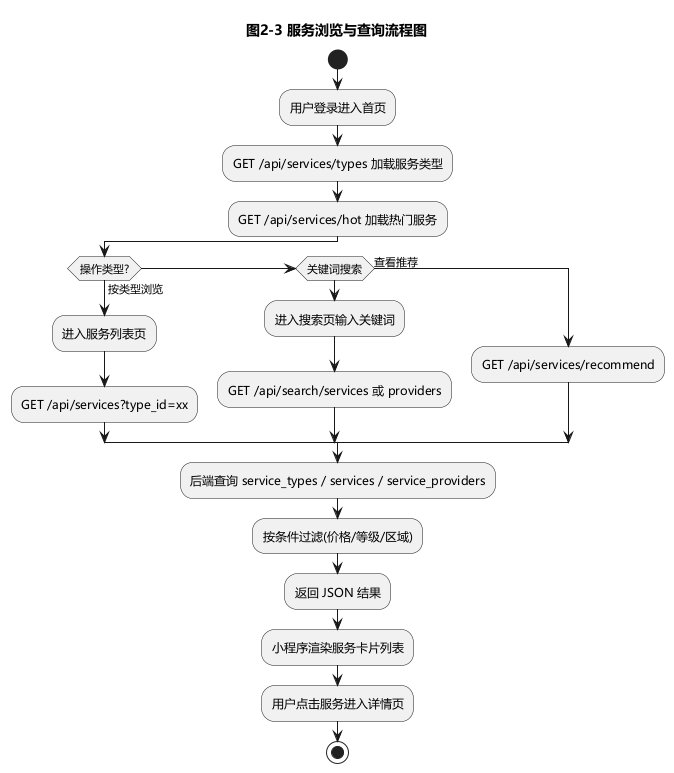

The diagram above was rendered by PlantUML. Its source (embedded in the PNG):
@startuml 04-服务浏览与查询流程图
skinparam defaultFontName Microsoft YaHei
skinparam backgroundColor white
title 图2-3 服务浏览与查询流程图

start
:用户登录进入首页;
:GET /api/services/types 加载服务类型;
:GET /api/services/hot 加载热门服务;
if (操作类型?) then (按类型浏览)
  :进入服务列表页;
  :GET /api/services?type_id=xx;
elseif (关键词搜索) then
  :进入搜索页输入关键词;
  :GET /api/search/services 或 providers;
else (查看推荐)
  :GET /api/services/recommend;
endif
:后端查询 service_types / services / service_providers;
:按条件过滤(价格/等级/区域);
:返回 JSON 结果;
:小程序渲染服务卡片列表;
:用户点击服务进入详情页;
stop
@enduml